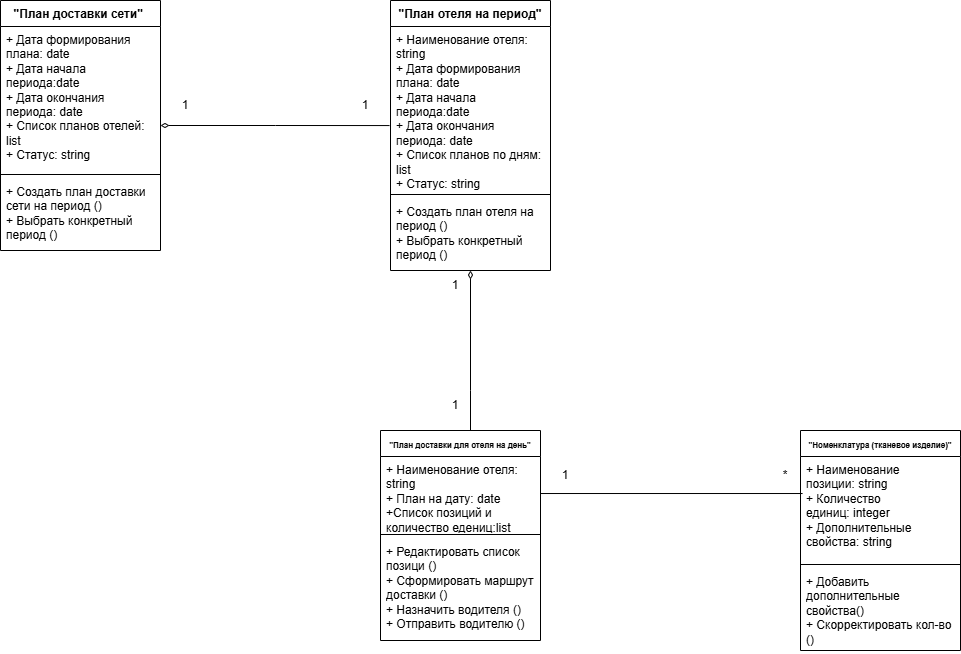

The diagram above was exported from draw.io. Its source (the exported page's mxGraphModel, read from the mxfile embedded in the PNG):
<mxGraphModel dx="1414" dy="2018" grid="1" gridSize="10" guides="1" tooltips="1" connect="1" arrows="1" fold="1" page="1" pageScale="1" pageWidth="827" pageHeight="1169" math="0" shadow="0">
  <root>
    <mxCell id="0" />
    <mxCell id="1" parent="0" />
    <mxCell id="gYtPorpqo63hKFZRmyBs-13" parent="1" style="swimlane;fontStyle=1;align=center;verticalAlign=top;childLayout=stackLayout;horizontal=1;startSize=26;horizontalStack=0;resizeParent=1;resizeParentMax=0;resizeLast=0;collapsible=1;marginBottom=0;whiteSpace=wrap;html=1;" value="&lt;font style=&quot;font-size: 8px;&quot;&gt;&quot;Номенклатура (тканевое изделие)&quot;&lt;/font&gt;" vertex="1">
      <mxGeometry height="220" width="160" x="810" y="140" as="geometry" />
    </mxCell>
    <mxCell id="gYtPorpqo63hKFZRmyBs-14" parent="gYtPorpqo63hKFZRmyBs-13" style="text;strokeColor=none;fillColor=none;align=left;verticalAlign=top;spacingLeft=4;spacingRight=4;overflow=hidden;rotatable=0;points=[[0,0.5],[1,0.5]];portConstraint=eastwest;whiteSpace=wrap;html=1;" value="+ Наименование позиции&lt;span style=&quot;background-color: transparent; color: light-dark(rgb(0, 0, 0), rgb(255, 255, 255));&quot;&gt;:&amp;nbsp;&lt;/span&gt;&lt;span style=&quot;background-color: transparent; color: light-dark(rgb(0, 0, 0), rgb(255, 255, 255));&quot;&gt;string&lt;/span&gt;&lt;div&gt;+ Количество единиц:&amp;nbsp;&lt;span style=&quot;background-color: transparent; color: light-dark(rgb(0, 0, 0), rgb(255, 255, 255));&quot;&gt;integer&lt;/span&gt;&lt;/div&gt;&lt;div&gt;+ Дополнительные свойства:&amp;nbsp;&lt;span style=&quot;background-color: transparent; color: light-dark(rgb(0, 0, 0), rgb(255, 255, 255));&quot;&gt;string&lt;/span&gt;&lt;/div&gt;" vertex="1">
      <mxGeometry height="104" width="160" y="26" as="geometry" />
    </mxCell>
    <mxCell id="gYtPorpqo63hKFZRmyBs-15" parent="gYtPorpqo63hKFZRmyBs-13" style="line;strokeWidth=1;fillColor=none;align=left;verticalAlign=middle;spacingTop=-1;spacingLeft=3;spacingRight=3;rotatable=0;labelPosition=right;points=[];portConstraint=eastwest;strokeColor=inherit;" value="" vertex="1">
      <mxGeometry height="8" width="160" y="130" as="geometry" />
    </mxCell>
    <mxCell id="gYtPorpqo63hKFZRmyBs-16" parent="gYtPorpqo63hKFZRmyBs-13" style="text;strokeColor=none;fillColor=none;align=left;verticalAlign=top;spacingLeft=4;spacingRight=4;overflow=hidden;rotatable=0;points=[[0,0.5],[1,0.5]];portConstraint=eastwest;whiteSpace=wrap;html=1;" value="+ Добавить дополнительные свойства()&lt;div&gt;+ Скорректировать кол-во ()&lt;/div&gt;" vertex="1">
      <mxGeometry height="82" width="160" y="138" as="geometry" />
    </mxCell>
    <mxCell id="gYtPorpqo63hKFZRmyBs-17" parent="1" style="swimlane;fontStyle=1;align=center;verticalAlign=top;childLayout=stackLayout;horizontal=1;startSize=26;horizontalStack=0;resizeParent=1;resizeParentMax=0;resizeLast=0;collapsible=1;marginBottom=0;whiteSpace=wrap;html=1;" value="&lt;font style=&quot;font-size: 8px;&quot;&gt;&lt;font style=&quot;&quot;&gt;&quot;План доставки для отеля на ден&lt;/font&gt;&lt;font style=&quot;&quot;&gt;ь&quot;&lt;/font&gt;&lt;/font&gt;" vertex="1">
      <mxGeometry height="210" width="160" x="390" y="140" as="geometry" />
    </mxCell>
    <mxCell id="gYtPorpqo63hKFZRmyBs-18" parent="gYtPorpqo63hKFZRmyBs-17" style="text;strokeColor=none;fillColor=none;align=left;verticalAlign=top;spacingLeft=4;spacingRight=4;overflow=hidden;rotatable=0;points=[[0,0.5],[1,0.5]];portConstraint=eastwest;whiteSpace=wrap;html=1;" value="+ Наименование отеля: string&lt;div&gt;&lt;div&gt;+ План на дату:&amp;nbsp;&lt;span style=&quot;background-color: transparent; color: light-dark(rgb(0, 0, 0), rgb(255, 255, 255));&quot;&gt;date&lt;/span&gt;&lt;/div&gt;&lt;div&gt;+Список позиций и количество едениц:list&lt;/div&gt;&lt;div&gt;&lt;br&gt;&lt;/div&gt;&lt;/div&gt;" vertex="1">
      <mxGeometry height="74" width="160" y="26" as="geometry" />
    </mxCell>
    <mxCell id="gYtPorpqo63hKFZRmyBs-19" parent="gYtPorpqo63hKFZRmyBs-17" style="line;strokeWidth=1;fillColor=none;align=left;verticalAlign=middle;spacingTop=-1;spacingLeft=3;spacingRight=3;rotatable=0;labelPosition=right;points=[];portConstraint=eastwest;strokeColor=inherit;" value="" vertex="1">
      <mxGeometry height="8" width="160" y="100" as="geometry" />
    </mxCell>
    <mxCell id="gYtPorpqo63hKFZRmyBs-20" parent="gYtPorpqo63hKFZRmyBs-17" style="text;strokeColor=none;fillColor=none;align=left;verticalAlign=top;spacingLeft=4;spacingRight=4;overflow=hidden;rotatable=0;points=[[0,0.5],[1,0.5]];portConstraint=eastwest;whiteSpace=wrap;html=1;" value="&lt;div&gt;+ Редактировать список позици ()&lt;/div&gt;+ Сформировать маршрут доставки ()&lt;div&gt;+ Назначить водителя ()&lt;/div&gt;&lt;div&gt;+ Отправить водителю ()&lt;/div&gt;" vertex="1">
      <mxGeometry height="102" width="160" y="108" as="geometry" />
    </mxCell>
    <mxCell id="gYtPorpqo63hKFZRmyBs-41" parent="1" style="swimlane;fontStyle=1;align=center;verticalAlign=top;childLayout=stackLayout;horizontal=1;startSize=26;horizontalStack=0;resizeParent=1;resizeParentMax=0;resizeLast=0;collapsible=1;marginBottom=0;whiteSpace=wrap;html=1;" value="&quot;План отеля на период&quot;" vertex="1">
      <mxGeometry height="270" width="160" x="400" y="-290" as="geometry" />
    </mxCell>
    <mxCell id="gYtPorpqo63hKFZRmyBs-42" parent="gYtPorpqo63hKFZRmyBs-41" style="text;strokeColor=none;fillColor=none;align=left;verticalAlign=top;spacingLeft=4;spacingRight=4;overflow=hidden;rotatable=0;points=[[0,0.5],[1,0.5]];portConstraint=eastwest;whiteSpace=wrap;html=1;" value="+ Наименование отеля: string&lt;div&gt;+ Дата формирования плана:&amp;nbsp;&lt;span style=&quot;background-color: transparent; color: light-dark(rgb(0, 0, 0), rgb(255, 255, 255));&quot;&gt;date&lt;/span&gt;&lt;/div&gt;&lt;div&gt;+ Дата начала периода:date&lt;/div&gt;&lt;div&gt;+ Дата окончания периода: date&lt;/div&gt;&lt;div&gt;+ Список планов по дням: list&lt;/div&gt;&lt;div&gt;+ Статус: string&lt;/div&gt;" vertex="1">
      <mxGeometry height="164" width="160" y="26" as="geometry" />
    </mxCell>
    <mxCell id="gYtPorpqo63hKFZRmyBs-43" parent="gYtPorpqo63hKFZRmyBs-41" style="line;strokeWidth=1;fillColor=none;align=left;verticalAlign=middle;spacingTop=-1;spacingLeft=3;spacingRight=3;rotatable=0;labelPosition=right;points=[];portConstraint=eastwest;strokeColor=inherit;" value="" vertex="1">
      <mxGeometry height="8" width="160" y="190" as="geometry" />
    </mxCell>
    <mxCell id="gYtPorpqo63hKFZRmyBs-44" parent="gYtPorpqo63hKFZRmyBs-41" style="text;strokeColor=none;fillColor=none;align=left;verticalAlign=top;spacingLeft=4;spacingRight=4;overflow=hidden;rotatable=0;points=[[0,0.5],[1,0.5]];portConstraint=eastwest;whiteSpace=wrap;html=1;" value="+ Создать план отеля на период ()&lt;div&gt;+ Выбрать конкретный период ()&lt;/div&gt;&lt;div&gt;&lt;br&gt;&lt;/div&gt;" vertex="1">
      <mxGeometry height="72" width="160" y="198" as="geometry" />
    </mxCell>
    <mxCell id="QsncbgMi0-sY4P8PQnOt-1" parent="1" style="swimlane;fontStyle=1;align=center;verticalAlign=top;childLayout=stackLayout;horizontal=1;startSize=26;horizontalStack=0;resizeParent=1;resizeParentMax=0;resizeLast=0;collapsible=1;marginBottom=0;whiteSpace=wrap;html=1;" value="&quot;План доставки сети&quot;&amp;nbsp;" vertex="1">
      <mxGeometry height="250" width="160" x="10" y="-290" as="geometry" />
    </mxCell>
    <mxCell id="QsncbgMi0-sY4P8PQnOt-2" parent="QsncbgMi0-sY4P8PQnOt-1" style="text;strokeColor=none;fillColor=none;align=left;verticalAlign=top;spacingLeft=4;spacingRight=4;overflow=hidden;rotatable=0;points=[[0,0.5],[1,0.5]];portConstraint=eastwest;whiteSpace=wrap;html=1;" value="&lt;div&gt;+ Дата формирования плана:&amp;nbsp;&lt;span style=&quot;background-color: transparent; color: light-dark(rgb(0, 0, 0), rgb(255, 255, 255));&quot;&gt;date&lt;/span&gt;&lt;/div&gt;&lt;div&gt;+ Дата начала периода:date&lt;/div&gt;&lt;div&gt;+ Дата окончания периода: date&lt;/div&gt;&lt;div&gt;+ Список планов отелей: list&lt;/div&gt;&lt;div&gt;+ Статус: string&lt;/div&gt;" vertex="1">
      <mxGeometry height="144" width="160" y="26" as="geometry" />
    </mxCell>
    <mxCell id="QsncbgMi0-sY4P8PQnOt-3" parent="QsncbgMi0-sY4P8PQnOt-1" style="line;strokeWidth=1;fillColor=none;align=left;verticalAlign=middle;spacingTop=-1;spacingLeft=3;spacingRight=3;rotatable=0;labelPosition=right;points=[];portConstraint=eastwest;strokeColor=inherit;" value="" vertex="1">
      <mxGeometry height="8" width="160" y="170" as="geometry" />
    </mxCell>
    <mxCell id="QsncbgMi0-sY4P8PQnOt-4" parent="QsncbgMi0-sY4P8PQnOt-1" style="text;strokeColor=none;fillColor=none;align=left;verticalAlign=top;spacingLeft=4;spacingRight=4;overflow=hidden;rotatable=0;points=[[0,0.5],[1,0.5]];portConstraint=eastwest;whiteSpace=wrap;html=1;" value="+ Создать план доставки сети на период ()&lt;div&gt;+ Выбрать конкретный период ()&lt;/div&gt;&lt;div&gt;&lt;br&gt;&lt;/div&gt;" vertex="1">
      <mxGeometry height="72" width="160" y="178" as="geometry" />
    </mxCell>
    <mxCell id="QsncbgMi0-sY4P8PQnOt-5" edge="1" parent="1" source="gYtPorpqo63hKFZRmyBs-18" style="edgeStyle=orthogonalEdgeStyle;rounded=0;orthogonalLoop=1;jettySize=auto;html=1;entryX=0.013;entryY=0.356;entryDx=0;entryDy=0;entryPerimeter=0;endArrow=none;endFill=0;" target="gYtPorpqo63hKFZRmyBs-14">
      <mxGeometry relative="1" as="geometry" />
    </mxCell>
    <mxCell id="QsncbgMi0-sY4P8PQnOt-6" edge="1" parent="1" source="gYtPorpqo63hKFZRmyBs-41" style="edgeStyle=orthogonalEdgeStyle;rounded=0;orthogonalLoop=1;jettySize=auto;html=1;endArrow=none;endFill=0;startArrow=diamondThin;startFill=0;">
      <mxGeometry relative="1" as="geometry">
        <Array as="points">
          <mxPoint x="480" y="100" />
          <mxPoint x="480" y="100" />
        </Array>
        <mxPoint x="480" y="140" as="targetPoint" />
      </mxGeometry>
    </mxCell>
    <mxCell id="QsncbgMi0-sY4P8PQnOt-7" edge="1" parent="1" source="QsncbgMi0-sY4P8PQnOt-1" style="edgeStyle=orthogonalEdgeStyle;rounded=0;orthogonalLoop=1;jettySize=auto;html=1;entryX=-0.006;entryY=0.604;entryDx=0;entryDy=0;entryPerimeter=0;endArrow=none;endFill=0;startArrow=diamondThin;startFill=0;" target="gYtPorpqo63hKFZRmyBs-42">
      <mxGeometry relative="1" as="geometry" />
    </mxCell>
    <mxCell id="NbmtYj5f5xfIGuOXfHNg-1" parent="1" style="text;html=1;whiteSpace=wrap;strokeColor=none;fillColor=none;align=center;verticalAlign=middle;rounded=0;autosize=1;resizable=0;" value="*" vertex="1">
      <mxGeometry height="30" width="30" x="780" y="170" as="geometry" />
    </mxCell>
    <mxCell id="NbmtYj5f5xfIGuOXfHNg-2" parent="1" style="text;html=1;whiteSpace=wrap;strokeColor=none;fillColor=none;align=center;verticalAlign=middle;rounded=0;autosize=1;resizable=0;" value="1" vertex="1">
      <mxGeometry height="30" width="30" x="360" y="-200" as="geometry" />
    </mxCell>
    <mxCell id="NbmtYj5f5xfIGuOXfHNg-3" parent="1" style="text;html=1;whiteSpace=wrap;strokeColor=none;fillColor=none;align=center;verticalAlign=middle;rounded=0;autosize=1;resizable=0;" value="1" vertex="1">
      <mxGeometry height="30" width="30" x="180" y="-200" as="geometry" />
    </mxCell>
    <mxCell id="NbmtYj5f5xfIGuOXfHNg-4" parent="1" style="text;html=1;whiteSpace=wrap;strokeColor=none;fillColor=none;align=center;verticalAlign=middle;rounded=0;autosize=1;resizable=0;" value="1" vertex="1">
      <mxGeometry height="30" width="30" x="450" y="-20" as="geometry" />
    </mxCell>
    <mxCell id="NbmtYj5f5xfIGuOXfHNg-5" parent="1" style="text;html=1;whiteSpace=wrap;strokeColor=none;fillColor=none;align=center;verticalAlign=middle;rounded=0;autosize=1;resizable=0;" value="1" vertex="1">
      <mxGeometry height="30" width="30" x="450" y="100" as="geometry" />
    </mxCell>
    <mxCell id="NbmtYj5f5xfIGuOXfHNg-6" parent="1" style="text;html=1;whiteSpace=wrap;strokeColor=none;fillColor=none;align=center;verticalAlign=middle;rounded=0;autosize=1;resizable=0;" value="1" vertex="1">
      <mxGeometry height="30" width="30" x="560" y="170" as="geometry" />
    </mxCell>
  </root>
</mxGraphModel>